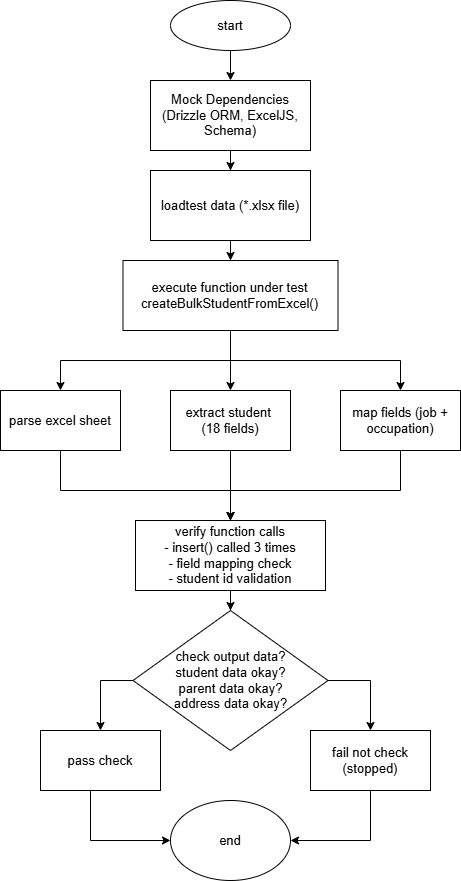

The diagram above was exported from draw.io. Its source (the exported page's mxGraphModel, read from the mxfile embedded in the PNG):
<mxGraphModel dx="978" dy="538" grid="1" gridSize="10" guides="1" tooltips="1" connect="1" arrows="1" fold="1" page="1" pageScale="1" pageWidth="850" pageHeight="1100" math="0" shadow="0">
  <root>
    <mxCell id="0" />
    <mxCell id="1" parent="0" />
    <mxCell id="8Znhu7-eWQgwYVfmiJGJ-18" edge="1" parent="1" source="8Znhu7-eWQgwYVfmiJGJ-1" style="edgeStyle=orthogonalEdgeStyle;rounded=0;orthogonalLoop=1;jettySize=auto;html=1;entryX=0.5;entryY=0;entryDx=0;entryDy=0;fontSize=13;spacingTop=0;spacing=1;" target="8Znhu7-eWQgwYVfmiJGJ-2">
      <mxGeometry relative="1" as="geometry" />
    </mxCell>
    <mxCell id="8Znhu7-eWQgwYVfmiJGJ-1" parent="1" style="ellipse;whiteSpace=wrap;html=1;fontSize=13;spacingTop=0;spacing=1;" value="start" vertex="1">
      <mxGeometry height="50" width="120" x="380" y="80" as="geometry" />
    </mxCell>
    <mxCell id="8Znhu7-eWQgwYVfmiJGJ-19" edge="1" parent="1" source="8Znhu7-eWQgwYVfmiJGJ-2" style="edgeStyle=orthogonalEdgeStyle;rounded=0;orthogonalLoop=1;jettySize=auto;html=1;entryX=0.5;entryY=0;entryDx=0;entryDy=0;fontSize=13;spacingTop=0;spacing=1;" target="8Znhu7-eWQgwYVfmiJGJ-3">
      <mxGeometry relative="1" as="geometry" />
    </mxCell>
    <mxCell id="8Znhu7-eWQgwYVfmiJGJ-2" parent="1" style="rounded=0;whiteSpace=wrap;html=1;fontSize=13;spacingTop=0;spacing=1;" value="Mock Dependencies (Drizzle ORM, ExcelJS, Schema)" vertex="1">
      <mxGeometry height="70" width="160" x="360" y="160" as="geometry" />
    </mxCell>
    <mxCell id="8Znhu7-eWQgwYVfmiJGJ-20" edge="1" parent="1" source="8Znhu7-eWQgwYVfmiJGJ-3" style="edgeStyle=orthogonalEdgeStyle;rounded=0;orthogonalLoop=1;jettySize=auto;html=1;fontSize=13;spacingTop=0;spacing=1;" target="8Znhu7-eWQgwYVfmiJGJ-4" value="">
      <mxGeometry relative="1" as="geometry" />
    </mxCell>
    <mxCell id="8Znhu7-eWQgwYVfmiJGJ-3" parent="1" style="rounded=0;whiteSpace=wrap;html=1;fontSize=13;spacingTop=0;spacing=1;" value="loadtest data (*.xlsx file)" vertex="1">
      <mxGeometry height="70" width="160" x="360" y="250" as="geometry" />
    </mxCell>
    <mxCell id="8Znhu7-eWQgwYVfmiJGJ-22" edge="1" parent="1" source="8Znhu7-eWQgwYVfmiJGJ-4" style="edgeStyle=orthogonalEdgeStyle;rounded=0;orthogonalLoop=1;jettySize=auto;html=1;fontSize=13;spacingTop=0;spacing=1;" target="8Znhu7-eWQgwYVfmiJGJ-6">
      <mxGeometry relative="1" as="geometry" />
    </mxCell>
    <mxCell id="8Znhu7-eWQgwYVfmiJGJ-23" edge="1" parent="1" source="8Znhu7-eWQgwYVfmiJGJ-4" style="edgeStyle=orthogonalEdgeStyle;rounded=0;orthogonalLoop=1;jettySize=auto;html=1;entryX=0.5;entryY=0;entryDx=0;entryDy=0;fontSize=13;spacingTop=0;spacing=1;" target="8Znhu7-eWQgwYVfmiJGJ-5">
      <mxGeometry relative="1" as="geometry">
        <Array as="points">
          <mxPoint x="440" y="440" />
          <mxPoint x="270" y="440" />
        </Array>
      </mxGeometry>
    </mxCell>
    <mxCell id="8Znhu7-eWQgwYVfmiJGJ-24" edge="1" parent="1" source="8Znhu7-eWQgwYVfmiJGJ-4" style="edgeStyle=orthogonalEdgeStyle;rounded=0;orthogonalLoop=1;jettySize=auto;html=1;fontSize=13;spacingTop=0;spacing=1;" target="8Znhu7-eWQgwYVfmiJGJ-7">
      <mxGeometry relative="1" as="geometry">
        <Array as="points">
          <mxPoint x="440" y="440" />
          <mxPoint x="610" y="440" />
        </Array>
      </mxGeometry>
    </mxCell>
    <mxCell id="8Znhu7-eWQgwYVfmiJGJ-4" parent="1" style="rounded=0;whiteSpace=wrap;html=1;fontSize=13;spacingTop=0;spacing=1;" value="execute function under test&lt;div&gt;createBulkStudentFromExcel()&lt;/div&gt;" vertex="1">
      <mxGeometry height="70" width="215" x="332.5" y="340" as="geometry" />
    </mxCell>
    <mxCell id="8Znhu7-eWQgwYVfmiJGJ-25" edge="1" parent="1" source="8Znhu7-eWQgwYVfmiJGJ-5" style="edgeStyle=orthogonalEdgeStyle;rounded=0;orthogonalLoop=1;jettySize=auto;html=1;fontSize=13;spacingTop=0;spacing=1;" target="8Znhu7-eWQgwYVfmiJGJ-10">
      <mxGeometry relative="1" as="geometry">
        <Array as="points">
          <mxPoint x="270" y="570" />
          <mxPoint x="440" y="570" />
        </Array>
      </mxGeometry>
    </mxCell>
    <mxCell id="8Znhu7-eWQgwYVfmiJGJ-5" parent="1" style="rounded=0;whiteSpace=wrap;html=1;fontSize=13;spacingTop=0;spacing=1;" value="parse excel sheet" vertex="1">
      <mxGeometry height="60" width="120" x="210" y="470" as="geometry" />
    </mxCell>
    <mxCell id="8Znhu7-eWQgwYVfmiJGJ-26" edge="1" parent="1" source="8Znhu7-eWQgwYVfmiJGJ-6" style="edgeStyle=orthogonalEdgeStyle;rounded=0;orthogonalLoop=1;jettySize=auto;html=1;entryX=0.5;entryY=0;entryDx=0;entryDy=0;fontSize=13;spacingTop=0;spacing=1;" target="8Znhu7-eWQgwYVfmiJGJ-10">
      <mxGeometry relative="1" as="geometry" />
    </mxCell>
    <mxCell id="8Znhu7-eWQgwYVfmiJGJ-6" parent="1" style="rounded=0;whiteSpace=wrap;html=1;fontSize=13;spacingTop=0;spacing=1;" value="extract student&amp;nbsp;&lt;div&gt;(18 fields)&lt;/div&gt;" vertex="1">
      <mxGeometry height="60" width="120" x="380" y="470" as="geometry" />
    </mxCell>
    <mxCell id="8Znhu7-eWQgwYVfmiJGJ-27" edge="1" parent="1" source="8Znhu7-eWQgwYVfmiJGJ-7" style="edgeStyle=orthogonalEdgeStyle;rounded=0;orthogonalLoop=1;jettySize=auto;html=1;entryX=0.5;entryY=0;entryDx=0;entryDy=0;fontSize=13;spacingTop=0;spacing=1;" target="8Znhu7-eWQgwYVfmiJGJ-10">
      <mxGeometry relative="1" as="geometry">
        <Array as="points">
          <mxPoint x="610" y="570" />
          <mxPoint x="440" y="570" />
        </Array>
      </mxGeometry>
    </mxCell>
    <mxCell id="8Znhu7-eWQgwYVfmiJGJ-7" parent="1" style="rounded=0;whiteSpace=wrap;html=1;fontSize=13;spacingTop=0;spacing=1;" value="map fields (job + occupation)" vertex="1">
      <mxGeometry height="60" width="120" x="550" y="470" as="geometry" />
    </mxCell>
    <mxCell id="8Znhu7-eWQgwYVfmiJGJ-28" edge="1" parent="1" source="8Znhu7-eWQgwYVfmiJGJ-10" style="edgeStyle=orthogonalEdgeStyle;rounded=0;orthogonalLoop=1;jettySize=auto;html=1;fontSize=13;spacingTop=0;spacing=1;" target="8Znhu7-eWQgwYVfmiJGJ-11" value="">
      <mxGeometry relative="1" as="geometry" />
    </mxCell>
    <mxCell id="8Znhu7-eWQgwYVfmiJGJ-10" parent="1" style="rounded=0;whiteSpace=wrap;html=1;fontSize=13;spacingTop=0;spacing=1;" value="verify function calls&lt;div&gt;- insert() called 3 times&lt;/div&gt;&lt;div&gt;- field mapping check&lt;/div&gt;&lt;div&gt;- student id validation&lt;/div&gt;" vertex="1">
      <mxGeometry height="70" width="190" x="345" y="600" as="geometry" />
    </mxCell>
    <mxCell id="8Znhu7-eWQgwYVfmiJGJ-29" edge="1" parent="1" style="edgeStyle=orthogonalEdgeStyle;rounded=0;orthogonalLoop=1;jettySize=auto;html=1;entryX=0.5;entryY=0;entryDx=0;entryDy=0;fontSize=13;spacingTop=0;spacing=1;" target="8Znhu7-eWQgwYVfmiJGJ-14">
      <mxGeometry relative="1" as="geometry">
        <Array as="points">
          <mxPoint x="310" y="760" />
        </Array>
        <mxPoint x="370.3571428571429" y="760" as="sourcePoint" />
      </mxGeometry>
    </mxCell>
    <mxCell id="8Znhu7-eWQgwYVfmiJGJ-30" edge="1" parent="1" style="edgeStyle=orthogonalEdgeStyle;rounded=0;orthogonalLoop=1;jettySize=auto;html=1;fontSize=13;spacingTop=0;spacing=1;" target="8Znhu7-eWQgwYVfmiJGJ-15">
      <mxGeometry relative="1" as="geometry">
        <Array as="points">
          <mxPoint x="580" y="760" />
        </Array>
        <mxPoint x="509.6428571428569" y="760" as="sourcePoint" />
      </mxGeometry>
    </mxCell>
    <mxCell id="8Znhu7-eWQgwYVfmiJGJ-11" parent="1" style="rhombus;whiteSpace=wrap;html=1;fontSize=13;spacingTop=0;spacing=1;" value="check output data?&lt;div&gt;student data okay?&lt;/div&gt;&lt;div&gt;parent data okay?&lt;/div&gt;&lt;div&gt;address data okay?&lt;/div&gt;" vertex="1">
      <mxGeometry height="140" width="195" x="342.5" y="690" as="geometry" />
    </mxCell>
    <mxCell id="8Znhu7-eWQgwYVfmiJGJ-31" edge="1" parent="1" source="8Znhu7-eWQgwYVfmiJGJ-14" style="edgeStyle=orthogonalEdgeStyle;rounded=0;orthogonalLoop=1;jettySize=auto;html=1;entryX=0;entryY=0.5;entryDx=0;entryDy=0;fontSize=13;spacingTop=0;spacing=1;" target="8Znhu7-eWQgwYVfmiJGJ-17">
      <mxGeometry relative="1" as="geometry">
        <Array as="points">
          <mxPoint x="300" y="920" />
        </Array>
      </mxGeometry>
    </mxCell>
    <mxCell id="8Znhu7-eWQgwYVfmiJGJ-14" parent="1" style="rounded=0;whiteSpace=wrap;html=1;fontSize=13;spacingTop=0;spacing=1;" value="pass check" vertex="1">
      <mxGeometry height="60" width="120" x="250" y="810" as="geometry" />
    </mxCell>
    <mxCell id="8Znhu7-eWQgwYVfmiJGJ-32" edge="1" parent="1" source="8Znhu7-eWQgwYVfmiJGJ-15" style="edgeStyle=orthogonalEdgeStyle;rounded=0;orthogonalLoop=1;jettySize=auto;html=1;entryX=1;entryY=0.5;entryDx=0;entryDy=0;fontSize=13;spacingTop=0;spacing=1;" target="8Znhu7-eWQgwYVfmiJGJ-17">
      <mxGeometry relative="1" as="geometry">
        <Array as="points">
          <mxPoint x="580" y="920" />
        </Array>
      </mxGeometry>
    </mxCell>
    <mxCell id="8Znhu7-eWQgwYVfmiJGJ-15" parent="1" style="rounded=0;whiteSpace=wrap;html=1;fontSize=13;spacingTop=0;spacing=1;" value="fail not check (stopped)" vertex="1">
      <mxGeometry height="60" width="120" x="520" y="810" as="geometry" />
    </mxCell>
    <mxCell id="8Znhu7-eWQgwYVfmiJGJ-17" parent="1" style="ellipse;whiteSpace=wrap;html=1;fontSize=13;spacingTop=0;spacing=1;" value="end" vertex="1">
      <mxGeometry height="80" width="120" x="380" y="880" as="geometry" />
    </mxCell>
  </root>
</mxGraphModel>